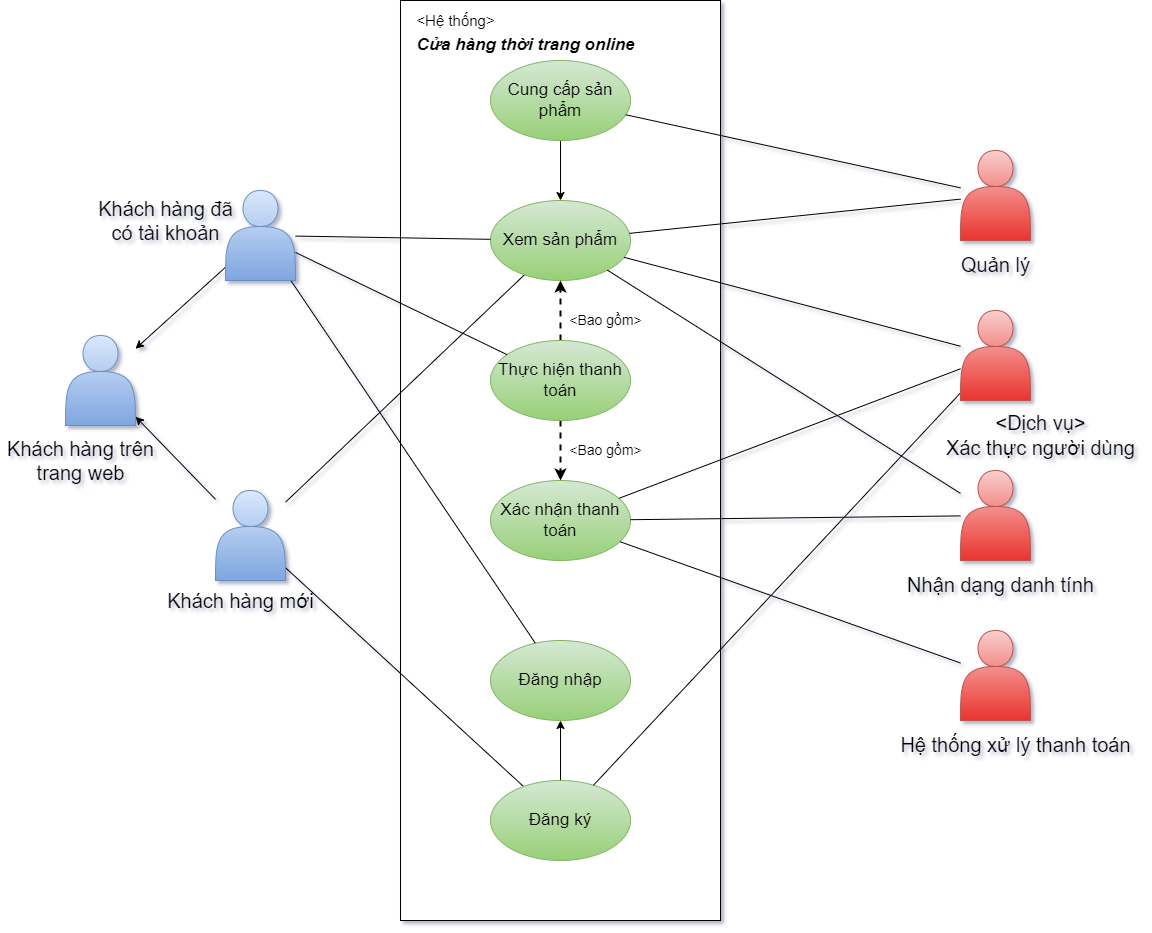

The diagram above was exported from draw.io. Its source (the exported page's mxGraphModel, read from the mxfile embedded in the PNG):
<mxGraphModel dx="2130" dy="1482" grid="1" gridSize="10" guides="1" tooltips="1" connect="1" arrows="1" fold="1" page="0" pageScale="1" pageWidth="850" pageHeight="1100" background="none" math="0" shadow="0">
  <root>
    <mxCell id="0" />
    <mxCell id="1" parent="0" />
    <mxCell id="893Ys7jWYHnO5443b_3u-43" value="" style="rounded=0;whiteSpace=wrap;html=1;fontSize=14;" vertex="1" parent="1">
      <mxGeometry x="280" y="-360" width="320" height="920" as="geometry" />
    </mxCell>
    <mxCell id="893Ys7jWYHnO5443b_3u-9" style="rounded=0;orthogonalLoop=1;jettySize=auto;html=1;fontSize=17;endArrow=none;endFill=0;" edge="1" parent="1" source="893Ys7jWYHnO5443b_3u-2" target="893Ys7jWYHnO5443b_3u-7">
      <mxGeometry relative="1" as="geometry" />
    </mxCell>
    <mxCell id="893Ys7jWYHnO5443b_3u-24" style="edgeStyle=none;rounded=0;orthogonalLoop=1;jettySize=auto;html=1;fontSize=14;" edge="1" parent="1" source="893Ys7jWYHnO5443b_3u-2" target="893Ys7jWYHnO5443b_3u-21">
      <mxGeometry relative="1" as="geometry" />
    </mxCell>
    <mxCell id="893Ys7jWYHnO5443b_3u-36" style="edgeStyle=none;rounded=0;orthogonalLoop=1;jettySize=auto;html=1;fontSize=14;strokeWidth=1;endArrow=none;endFill=0;" edge="1" parent="1" source="893Ys7jWYHnO5443b_3u-2" target="893Ys7jWYHnO5443b_3u-11">
      <mxGeometry relative="1" as="geometry" />
    </mxCell>
    <mxCell id="893Ys7jWYHnO5443b_3u-2" value="" style="shape=actor;whiteSpace=wrap;html=1;fillColor=#dae8fc;gradientColor=#7ea6e0;strokeColor=#6c8ebf;" vertex="1" parent="1">
      <mxGeometry x="95" y="130" width="70" height="90" as="geometry" />
    </mxCell>
    <mxCell id="893Ys7jWYHnO5443b_3u-29" style="edgeStyle=none;rounded=0;orthogonalLoop=1;jettySize=auto;html=1;fontSize=14;" edge="1" parent="1" source="893Ys7jWYHnO5443b_3u-7" target="893Ys7jWYHnO5443b_3u-8">
      <mxGeometry relative="1" as="geometry" />
    </mxCell>
    <mxCell id="893Ys7jWYHnO5443b_3u-7" value="&lt;font style=&quot;font-size: 17px;&quot;&gt;Đăng ký&lt;/font&gt;" style="ellipse;whiteSpace=wrap;html=1;fillColor=#d5e8d4;strokeColor=#82b366;gradientColor=#97d077;" vertex="1" parent="1">
      <mxGeometry x="370" y="420" width="140" height="80" as="geometry" />
    </mxCell>
    <mxCell id="893Ys7jWYHnO5443b_3u-8" value="&lt;font style=&quot;font-size: 17px;&quot;&gt;Đăng nhập&lt;/font&gt;" style="ellipse;whiteSpace=wrap;html=1;fillColor=#d5e8d4;strokeColor=#82b366;gradientColor=#97d077;" vertex="1" parent="1">
      <mxGeometry x="370" y="280" width="140" height="80" as="geometry" />
    </mxCell>
    <mxCell id="893Ys7jWYHnO5443b_3u-11" value="&lt;font style=&quot;font-size: 17px;&quot;&gt;Xem sản phẩm&lt;/font&gt;" style="ellipse;whiteSpace=wrap;html=1;fillColor=#d5e8d4;strokeColor=#82b366;gradientColor=#97d077;" vertex="1" parent="1">
      <mxGeometry x="370" y="-160" width="140" height="80" as="geometry" />
    </mxCell>
    <mxCell id="893Ys7jWYHnO5443b_3u-34" style="edgeStyle=none;rounded=0;orthogonalLoop=1;jettySize=auto;html=1;fontSize=14;dashed=1;strokeWidth=2;" edge="1" parent="1" source="893Ys7jWYHnO5443b_3u-12" target="893Ys7jWYHnO5443b_3u-11">
      <mxGeometry relative="1" as="geometry" />
    </mxCell>
    <mxCell id="893Ys7jWYHnO5443b_3u-35" style="edgeStyle=none;rounded=0;orthogonalLoop=1;jettySize=auto;html=1;fontSize=14;dashed=1;strokeWidth=2;" edge="1" parent="1" source="893Ys7jWYHnO5443b_3u-12" target="893Ys7jWYHnO5443b_3u-13">
      <mxGeometry relative="1" as="geometry" />
    </mxCell>
    <mxCell id="893Ys7jWYHnO5443b_3u-12" value="&lt;span style=&quot;font-size: 17px;&quot;&gt;Thực hiện thanh&lt;br&gt;toán&lt;br&gt;&lt;/span&gt;" style="ellipse;whiteSpace=wrap;html=1;fillColor=#d5e8d4;strokeColor=#82b366;gradientColor=#97d077;" vertex="1" parent="1">
      <mxGeometry x="370" y="-20" width="140" height="80" as="geometry" />
    </mxCell>
    <mxCell id="893Ys7jWYHnO5443b_3u-13" value="&lt;span style=&quot;font-size: 17px;&quot;&gt;Xác nhận thanh&lt;br&gt;toán&lt;br&gt;&lt;/span&gt;" style="ellipse;whiteSpace=wrap;html=1;fillColor=#d5e8d4;strokeColor=#82b366;gradientColor=#97d077;" vertex="1" parent="1">
      <mxGeometry x="370" y="120" width="140" height="80" as="geometry" />
    </mxCell>
    <mxCell id="893Ys7jWYHnO5443b_3u-17" style="edgeStyle=none;rounded=0;orthogonalLoop=1;jettySize=auto;html=1;fontSize=14;endArrow=none;endFill=0;" edge="1" parent="1" source="893Ys7jWYHnO5443b_3u-14" target="893Ys7jWYHnO5443b_3u-7">
      <mxGeometry relative="1" as="geometry" />
    </mxCell>
    <mxCell id="893Ys7jWYHnO5443b_3u-18" style="edgeStyle=none;rounded=0;orthogonalLoop=1;jettySize=auto;html=1;fontSize=14;endArrow=none;endFill=0;" edge="1" parent="1" source="893Ys7jWYHnO5443b_3u-14" target="893Ys7jWYHnO5443b_3u-11">
      <mxGeometry relative="1" as="geometry" />
    </mxCell>
    <mxCell id="893Ys7jWYHnO5443b_3u-20" style="edgeStyle=none;rounded=0;orthogonalLoop=1;jettySize=auto;html=1;fontSize=14;endArrow=none;endFill=0;" edge="1" parent="1" source="893Ys7jWYHnO5443b_3u-14" target="893Ys7jWYHnO5443b_3u-13">
      <mxGeometry relative="1" as="geometry" />
    </mxCell>
    <mxCell id="893Ys7jWYHnO5443b_3u-14" value="" style="shape=actor;whiteSpace=wrap;html=1;fillColor=#f8cecc;gradientColor=#EA332C;strokeColor=#b85450;" vertex="1" parent="1">
      <mxGeometry x="840" y="-50" width="70" height="90" as="geometry" />
    </mxCell>
    <mxCell id="893Ys7jWYHnO5443b_3u-30" style="edgeStyle=none;rounded=0;orthogonalLoop=1;jettySize=auto;html=1;fontSize=14;endArrow=none;endFill=0;" edge="1" parent="1" source="893Ys7jWYHnO5443b_3u-15" target="893Ys7jWYHnO5443b_3u-13">
      <mxGeometry relative="1" as="geometry" />
    </mxCell>
    <mxCell id="893Ys7jWYHnO5443b_3u-31" style="edgeStyle=none;rounded=0;orthogonalLoop=1;jettySize=auto;html=1;fontSize=14;endArrow=none;endFill=0;" edge="1" parent="1" source="893Ys7jWYHnO5443b_3u-15" target="893Ys7jWYHnO5443b_3u-11">
      <mxGeometry relative="1" as="geometry" />
    </mxCell>
    <mxCell id="893Ys7jWYHnO5443b_3u-15" value="" style="shape=actor;whiteSpace=wrap;html=1;fillColor=#f8cecc;gradientColor=#EA332C;strokeColor=#b85450;" vertex="1" parent="1">
      <mxGeometry x="840" y="110" width="70" height="90" as="geometry" />
    </mxCell>
    <mxCell id="893Ys7jWYHnO5443b_3u-16" value="&lt;font style=&quot;font-size: 20px;&quot;&gt;&amp;lt;Dịch vụ&amp;gt;&lt;br&gt;Xác thực người dùng&lt;/font&gt;" style="text;html=1;align=center;verticalAlign=middle;resizable=0;points=[];autosize=1;strokeColor=none;fillColor=none;fontSize=17;" vertex="1" parent="1">
      <mxGeometry x="820" y="50" width="200" height="50" as="geometry" />
    </mxCell>
    <mxCell id="893Ys7jWYHnO5443b_3u-19" value="&lt;font style=&quot;font-size: 20px;&quot;&gt;Nhận dạng danh tính&lt;/font&gt;" style="text;html=1;align=center;verticalAlign=middle;resizable=0;points=[];autosize=1;strokeColor=none;fillColor=none;fontSize=17;" vertex="1" parent="1">
      <mxGeometry x="780" y="210" width="200" height="30" as="geometry" />
    </mxCell>
    <mxCell id="893Ys7jWYHnO5443b_3u-21" value="" style="shape=actor;whiteSpace=wrap;html=1;fillColor=#dae8fc;gradientColor=#7ea6e0;strokeColor=#6c8ebf;" vertex="1" parent="1">
      <mxGeometry x="-55" y="-25" width="70" height="90" as="geometry" />
    </mxCell>
    <mxCell id="893Ys7jWYHnO5443b_3u-23" style="edgeStyle=none;rounded=0;orthogonalLoop=1;jettySize=auto;html=1;fontSize=14;" edge="1" parent="1" source="893Ys7jWYHnO5443b_3u-22" target="893Ys7jWYHnO5443b_3u-21">
      <mxGeometry relative="1" as="geometry" />
    </mxCell>
    <mxCell id="893Ys7jWYHnO5443b_3u-32" style="edgeStyle=none;rounded=0;orthogonalLoop=1;jettySize=auto;html=1;fontSize=14;endArrow=none;endFill=0;" edge="1" parent="1" source="893Ys7jWYHnO5443b_3u-22" target="893Ys7jWYHnO5443b_3u-11">
      <mxGeometry relative="1" as="geometry" />
    </mxCell>
    <mxCell id="893Ys7jWYHnO5443b_3u-33" style="edgeStyle=none;rounded=0;orthogonalLoop=1;jettySize=auto;html=1;fontSize=14;endArrow=none;endFill=0;" edge="1" parent="1" source="893Ys7jWYHnO5443b_3u-22" target="893Ys7jWYHnO5443b_3u-12">
      <mxGeometry relative="1" as="geometry" />
    </mxCell>
    <mxCell id="893Ys7jWYHnO5443b_3u-39" style="edgeStyle=none;rounded=0;orthogonalLoop=1;jettySize=auto;html=1;fontSize=14;strokeWidth=1;endArrow=none;endFill=0;" edge="1" parent="1" source="893Ys7jWYHnO5443b_3u-22" target="893Ys7jWYHnO5443b_3u-8">
      <mxGeometry relative="1" as="geometry" />
    </mxCell>
    <mxCell id="893Ys7jWYHnO5443b_3u-22" value="" style="shape=actor;whiteSpace=wrap;html=1;fillColor=#dae8fc;gradientColor=#7ea6e0;strokeColor=#6c8ebf;" vertex="1" parent="1">
      <mxGeometry x="105" y="-170" width="70" height="90" as="geometry" />
    </mxCell>
    <mxCell id="893Ys7jWYHnO5443b_3u-28" style="edgeStyle=none;rounded=0;orthogonalLoop=1;jettySize=auto;html=1;fontSize=14;endArrow=none;endFill=0;" edge="1" parent="1" source="893Ys7jWYHnO5443b_3u-26" target="893Ys7jWYHnO5443b_3u-13">
      <mxGeometry relative="1" as="geometry" />
    </mxCell>
    <mxCell id="893Ys7jWYHnO5443b_3u-26" value="" style="shape=actor;whiteSpace=wrap;html=1;fillColor=#f8cecc;gradientColor=#EA332C;strokeColor=#b85450;" vertex="1" parent="1">
      <mxGeometry x="840" y="270" width="70" height="90" as="geometry" />
    </mxCell>
    <mxCell id="893Ys7jWYHnO5443b_3u-27" value="&lt;font style=&quot;font-size: 20px;&quot;&gt;Hệ thống xử lý thanh toán&lt;/font&gt;" style="text;html=1;align=center;verticalAlign=middle;resizable=0;points=[];autosize=1;strokeColor=none;fillColor=none;fontSize=17;" vertex="1" parent="1">
      <mxGeometry x="770" y="370" width="250" height="30" as="geometry" />
    </mxCell>
    <mxCell id="893Ys7jWYHnO5443b_3u-37" value="&amp;lt;Bao gồm&amp;gt;" style="text;html=1;align=center;verticalAlign=middle;resizable=0;points=[];autosize=1;strokeColor=none;fillColor=none;fontSize=14;" vertex="1" parent="1">
      <mxGeometry x="440" y="-50" width="90" height="20" as="geometry" />
    </mxCell>
    <mxCell id="893Ys7jWYHnO5443b_3u-38" value="&amp;lt;Bao gồm&amp;gt;" style="text;html=1;align=center;verticalAlign=middle;resizable=0;points=[];autosize=1;strokeColor=none;fillColor=none;fontSize=14;" vertex="1" parent="1">
      <mxGeometry x="440" y="80" width="90" height="20" as="geometry" />
    </mxCell>
    <mxCell id="893Ys7jWYHnO5443b_3u-40" value="&lt;font style=&quot;font-size: 20px;&quot;&gt;Khách hàng mới&lt;/font&gt;" style="text;html=1;align=center;verticalAlign=middle;resizable=0;points=[];autosize=1;strokeColor=none;fillColor=none;fontSize=14;" vertex="1" parent="1">
      <mxGeometry x="40" y="230" width="160" height="20" as="geometry" />
    </mxCell>
    <mxCell id="893Ys7jWYHnO5443b_3u-41" value="&lt;font style=&quot;font-size: 20px;&quot;&gt;Khách hàng trên&lt;br&gt;trang web&lt;/font&gt;" style="text;html=1;align=center;verticalAlign=middle;resizable=0;points=[];autosize=1;strokeColor=none;fillColor=none;fontSize=14;" vertex="1" parent="1">
      <mxGeometry x="-120" y="80" width="160" height="40" as="geometry" />
    </mxCell>
    <mxCell id="893Ys7jWYHnO5443b_3u-42" value="&lt;font style=&quot;font-size: 20px;&quot;&gt;Khách hàng đã&lt;br&gt;có tài khoản&lt;/font&gt;" style="text;html=1;align=center;verticalAlign=middle;resizable=0;points=[];autosize=1;strokeColor=none;fillColor=none;fontSize=14;" vertex="1" parent="1">
      <mxGeometry x="-30" y="-160" width="150" height="40" as="geometry" />
    </mxCell>
    <mxCell id="893Ys7jWYHnO5443b_3u-44" value="&lt;font style=&quot;font-size: 15px;&quot;&gt;&amp;lt;Hệ thống&amp;gt;&lt;/font&gt;" style="text;html=1;align=center;verticalAlign=middle;resizable=0;points=[];autosize=1;strokeColor=none;fillColor=none;fontSize=14;" vertex="1" parent="1">
      <mxGeometry x="290" y="-350" width="90" height="20" as="geometry" />
    </mxCell>
    <mxCell id="893Ys7jWYHnO5443b_3u-45" value="&lt;font size=&quot;1&quot; style=&quot;&quot;&gt;&lt;b style=&quot;&quot;&gt;&lt;i style=&quot;font-size: 17px;&quot;&gt;Cửa hàng thời trang online&lt;/i&gt;&lt;/b&gt;&lt;/font&gt;" style="text;html=1;align=center;verticalAlign=middle;resizable=0;points=[];autosize=1;strokeColor=none;fillColor=none;fontSize=15;" vertex="1" parent="1">
      <mxGeometry x="290" y="-330" width="230" height="30" as="geometry" />
    </mxCell>
    <mxCell id="893Ys7jWYHnO5443b_3u-50" style="edgeStyle=none;rounded=0;orthogonalLoop=1;jettySize=auto;html=1;fontSize=17;endArrow=classic;endFill=1;strokeWidth=1;" edge="1" parent="1" source="893Ys7jWYHnO5443b_3u-47" target="893Ys7jWYHnO5443b_3u-11">
      <mxGeometry relative="1" as="geometry" />
    </mxCell>
    <mxCell id="893Ys7jWYHnO5443b_3u-47" value="&lt;font style=&quot;font-size: 17px;&quot;&gt;Cung cấp sản phẩm&lt;/font&gt;" style="ellipse;whiteSpace=wrap;html=1;fillColor=#d5e8d4;strokeColor=#82b366;gradientColor=#97d077;" vertex="1" parent="1">
      <mxGeometry x="370" y="-300" width="140" height="80" as="geometry" />
    </mxCell>
    <mxCell id="893Ys7jWYHnO5443b_3u-51" style="edgeStyle=none;rounded=0;orthogonalLoop=1;jettySize=auto;html=1;fontSize=17;endArrow=none;endFill=0;strokeWidth=1;" edge="1" parent="1" source="893Ys7jWYHnO5443b_3u-48" target="893Ys7jWYHnO5443b_3u-47">
      <mxGeometry relative="1" as="geometry" />
    </mxCell>
    <mxCell id="893Ys7jWYHnO5443b_3u-52" style="edgeStyle=none;rounded=0;orthogonalLoop=1;jettySize=auto;html=1;fontSize=17;endArrow=none;endFill=0;strokeWidth=1;" edge="1" parent="1" source="893Ys7jWYHnO5443b_3u-48" target="893Ys7jWYHnO5443b_3u-11">
      <mxGeometry relative="1" as="geometry" />
    </mxCell>
    <mxCell id="893Ys7jWYHnO5443b_3u-48" value="" style="shape=actor;whiteSpace=wrap;html=1;fillColor=#f8cecc;gradientColor=#EA332C;strokeColor=#b85450;" vertex="1" parent="1">
      <mxGeometry x="840" y="-210" width="70" height="90" as="geometry" />
    </mxCell>
    <mxCell id="893Ys7jWYHnO5443b_3u-49" value="&lt;font style=&quot;font-size: 20px;&quot;&gt;Quản lý&lt;/font&gt;" style="text;html=1;align=center;verticalAlign=middle;resizable=0;points=[];autosize=1;strokeColor=none;fillColor=none;fontSize=17;" vertex="1" parent="1">
      <mxGeometry x="835" y="-110" width="80" height="30" as="geometry" />
    </mxCell>
  </root>
</mxGraphModel>